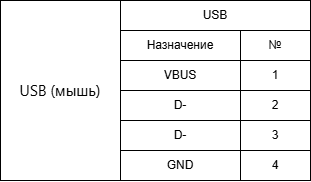

The diagram above was exported from draw.io. Its source (the exported page's mxGraphModel, read from the mxfile embedded in the PNG):
<mxGraphModel dx="1343" dy="2011" grid="1" gridSize="10" guides="1" tooltips="1" connect="1" arrows="1" fold="1" page="1" pageScale="1" pageWidth="827" pageHeight="1169" math="0" shadow="0">
  <root>
    <mxCell id="0" />
    <mxCell id="1" parent="0" />
    <mxCell id="HfKNONzs6Mfr4AwHK8YW-27" parent="1" style="rounded=1;whiteSpace=wrap;html=1;arcSize=0;" value="Назначение" vertex="1">
      <mxGeometry height="30" width="120" x="-610" y="-640" as="geometry" />
    </mxCell>
    <mxCell id="HfKNONzs6Mfr4AwHK8YW-28" parent="1" style="rounded=1;whiteSpace=wrap;html=1;arcSize=0;" value="№" vertex="1">
      <mxGeometry height="30" width="70" x="-490" y="-640" as="geometry" />
    </mxCell>
    <mxCell id="HfKNONzs6Mfr4AwHK8YW-31" parent="1" style="rounded=1;whiteSpace=wrap;html=1;arcSize=0;" value="USB" vertex="1">
      <mxGeometry height="30" width="190" x="-610" y="-670" as="geometry" />
    </mxCell>
    <mxCell id="HfKNONzs6Mfr4AwHK8YW-32" parent="1" style="rounded=1;whiteSpace=wrap;html=1;arcSize=0;" value="VBUS" vertex="1">
      <mxGeometry height="30" width="120" x="-610" y="-610" as="geometry" />
    </mxCell>
    <mxCell id="HfKNONzs6Mfr4AwHK8YW-33" parent="1" style="rounded=1;whiteSpace=wrap;html=1;arcSize=0;" value="1" vertex="1">
      <mxGeometry height="30" width="70" x="-490" y="-610" as="geometry" />
    </mxCell>
    <mxCell id="HfKNONzs6Mfr4AwHK8YW-34" parent="1" style="rounded=1;whiteSpace=wrap;html=1;arcSize=0;" value="D-" vertex="1">
      <mxGeometry height="30" width="120" x="-610" y="-580" as="geometry" />
    </mxCell>
    <mxCell id="HfKNONzs6Mfr4AwHK8YW-35" parent="1" style="rounded=1;whiteSpace=wrap;html=1;arcSize=0;" value="2" vertex="1">
      <mxGeometry height="30" width="70" x="-490" y="-580" as="geometry" />
    </mxCell>
    <mxCell id="HfKNONzs6Mfr4AwHK8YW-36" parent="1" style="rounded=1;whiteSpace=wrap;html=1;arcSize=0;" value="D-" vertex="1">
      <mxGeometry height="30" width="120" x="-610" y="-550" as="geometry" />
    </mxCell>
    <mxCell id="HfKNONzs6Mfr4AwHK8YW-37" parent="1" style="rounded=1;whiteSpace=wrap;html=1;arcSize=0;" value="3" vertex="1">
      <mxGeometry height="30" width="70" x="-490" y="-550" as="geometry" />
    </mxCell>
    <mxCell id="HfKNONzs6Mfr4AwHK8YW-38" parent="1" style="rounded=1;whiteSpace=wrap;html=1;arcSize=0;" value="GND" vertex="1">
      <mxGeometry height="30" width="120" x="-610" y="-520" as="geometry" />
    </mxCell>
    <mxCell id="HfKNONzs6Mfr4AwHK8YW-39" parent="1" style="rounded=1;whiteSpace=wrap;html=1;arcSize=0;" value="4" vertex="1">
      <mxGeometry height="30" width="70" x="-490" y="-520" as="geometry" />
    </mxCell>
    <mxCell id="HfKNONzs6Mfr4AwHK8YW-40" parent="1" style="rounded=1;whiteSpace=wrap;html=1;arcSize=0;" value="&lt;span style=&quot;font-family: quote-cjk-patch, Inter, system-ui, -apple-system, BlinkMacSystemFont, &amp;quot;Segoe UI&amp;quot;, Roboto, Oxygen, Ubuntu, Cantarell, &amp;quot;Open Sans&amp;quot;, &amp;quot;Helvetica Neue&amp;quot;, sans-serif; font-size: 15px; text-align: left; background-color: light-dark(#ffffff, var(--ge-dark-color, #121212));&quot;&gt;&lt;font&gt;USB (мышь)&lt;/font&gt;&lt;/span&gt;" vertex="1">
      <mxGeometry height="180" width="120" x="-730" y="-670" as="geometry" />
    </mxCell>
  </root>
</mxGraphModel>